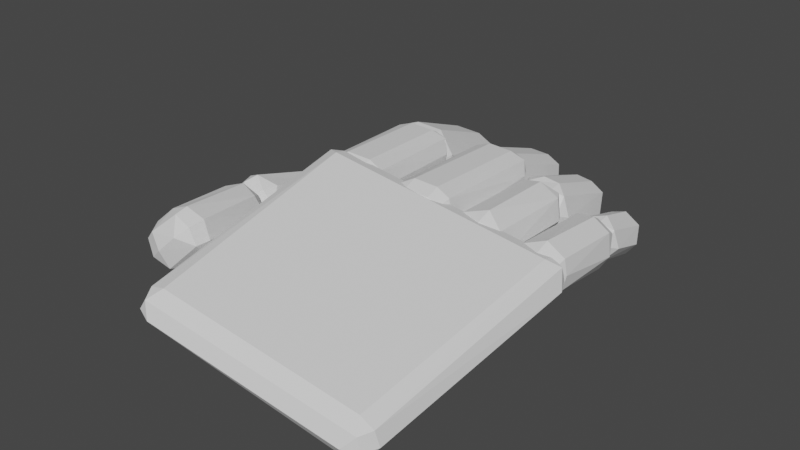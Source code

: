 # Source: hand.blend  (saved by Blender 3.1.7; exported with 4.5.12 LTS)
import bpy
from mathutils import Matrix  # noqa: F401  (used for matrix-valued properties, if any)

bpy.ops.wm.read_factory_settings(use_empty=True)
scene = bpy.context.scene
scene.name = 'Scene'

# ---- world
world_world = bpy.data.worlds.new('World'); scene.world = world_world
world_world.use_nodes = True; world_world.node_tree.nodes.clear()
_N = world_world.node_tree.nodes; _L = world_world.node_tree.links
n0 = _N.new('ShaderNodeOutputWorld'); n0.name = 'World Output'; n0.location = (300, 300)
n1 = _N.new('ShaderNodeBackground'); n1.name = 'Background'; n1.location = (10, 300)
n1.inputs[0].default_value = (0.05088, 0.05088, 0.05088, 1.0)
_L.new(n1.outputs[0], n0.inputs[0])
n0.is_active_output = True
world_world.color = (0.05088, 0.05088, 0.05088)
world_world.use_sun_shadow = False
world_world.sun_shadow_jitter_overblur = 0.0

# ---- meshes
me_cube_004 = bpy.data.meshes.new('Cube.004')
me_cube_004.from_pydata([(-0.04128, 0.04066, 0.001384), (-0.04008, 0.0498, 0.0232), (-0.0517, 0.09316, -0.02004), (-0.05051, 0.1023, 0.001784), (-0.01452, 0.04469, -0.00177), (-0.01332, 0.05383, 0.02005), (-0.02494, 0.09719, -0.02319), (-0.02375, 0.1063, -0.00137), (-0.02753, -0.09741, -0.003104), (-0.02417, -0.09931, 0.01276), (-0.03831, 0.009712, 0.01001), (-0.03449, 0.007616, 0.02973), (0.06577, -0.09078, -0.02136), (0.06913, -0.09268, -0.0055), (0.06802, 0.0174, -0.00977), (0.07184, 0.01531, 0.009955), (-0.03426, -0.005116, 0.004475), (-0.03222, -0.002724, 0.02692), (-0.04308, 0.05698, -0.001343), (-0.04105, 0.05938, 0.0211), (-0.008559, -0.001717, 0.001781), (-0.006523, 0.000675, 0.02422), (-0.01738, 0.06038, -0.004037), (-0.01535, 0.06278, 0.01841), (-0.003905, -0.002995, 0.001766), (-0.001972, -0.0003566, 0.0242), (-0.01174, 0.06872, -0.005997), (-0.009805, 0.07136, 0.01643), (0.02192, -0.0004484, -0.0007588), (0.02385, 0.00219, 0.02167), (0.01408, 0.07127, -0.008522), (0.01602, 0.07391, 0.01391), (0.02145, 0.002083, -0.001557), (0.02497, 0.004216, 0.01943), (0.01723, 0.05618, -0.006348), (0.02075, 0.05831, 0.01464), (0.04337, 0.003454, -0.005371), (0.04689, 0.005588, 0.01562), (0.03915, 0.05755, -0.01016), (0.04267, 0.05968, 0.01083), (-0.009922, 0.05371, -0.003355), (-0.00865, 0.06167, 0.01657), (-0.01782, 0.1037, -0.02282), (-0.01655, 0.1117, -0.002898), (0.01448, 0.05653, -0.006037), (0.01576, 0.06448, 0.01388), (0.006583, 0.1065, -0.0255), (0.007856, 0.1145, -0.00558), (0.01788, 0.04454, -0.004535), (0.02093, 0.05231, 0.01579), (0.0119, 0.09214, -0.02182), (0.01495, 0.09991, -0.001489), (0.04059, 0.04596, -0.008487), (0.04364, 0.05373, 0.01184), (0.03461, 0.09356, -0.02577), (0.03766, 0.1013, -0.005441), (-0.04315, -0.07231, -0.004252), (-0.05659, -0.07344, 0.009785), (-0.05461, -0.0257, -0.01146), (-0.06805, -0.02683, 0.002579), (-0.02585, -0.06541, 0.01287), (-0.03928, -0.06654, 0.02691), (-0.0373, -0.0188, 0.005667), (-0.05074, -0.01993, 0.0197), (0.04558, 0.003418, -0.006822), (0.04951, 0.006065, 0.01496), (0.04319, 0.0526, -0.01236), (0.04712, 0.05524, 0.00942), (0.06619, 0.003993, -0.01061), (0.07012, 0.00664, 0.01118), (0.0638, 0.05317, -0.01615), (0.06773, 0.05582, 0.005633), (0.04552, 0.04602, -0.009533), (0.04875, 0.05218, 0.008058), (0.0416, 0.08039, -0.02086), (0.04482, 0.08656, -0.003271), (0.06317, 0.04687, -0.01307), (0.0664, 0.05303, 0.004524), (0.05925, 0.08124, -0.0244), (0.06248, 0.08741, -0.006806), (-0.05448, -0.02953, -0.01036), (-0.06962, -0.02666, 0.002688), (-0.05897, 0.01225, -0.02475), (-0.0741, 0.01512, -0.0117), (-0.03732, -0.02144, 0.007771), (-0.05245, -0.01857, 0.02082), (-0.0418, 0.02034, -0.006614), (-0.05694, 0.02321, 0.006435)], [], [(0, 1, 3, 2), (2, 3, 7, 6), (6, 7, 5, 4), (4, 5, 1, 0), (2, 6, 4, 0), (7, 3, 1, 5), (8, 9, 11, 10), (10, 11, 15, 14), (14, 15, 13, 12), (12, 13, 9, 8), (10, 14, 12, 8), (15, 11, 9, 13), (16, 17, 19, 18), (18, 19, 23, 22), (22, 23, 21, 20), (20, 21, 17, 16), (18, 22, 20, 16), (23, 19, 17, 21), (24, 25, 27, 26), (26, 27, 31, 30), (30, 31, 29, 28), (28, 29, 25, 24), (26, 30, 28, 24), (31, 27, 25, 29), (32, 33, 35, 34), (34, 35, 39, 38), (38, 39, 37, 36), (36, 37, 33, 32), (34, 38, 36, 32), (39, 35, 33, 37), (40, 41, 43, 42), (42, 43, 47, 46), (46, 47, 45, 44), (44, 45, 41, 40), (42, 46, 44, 40), (47, 43, 41, 45), (48, 49, 51, 50), (50, 51, 55, 54), (54, 55, 53, 52), (52, 53, 49, 48), (50, 54, 52, 48), (55, 51, 49, 53), (56, 57, 59, 58), (58, 59, 63, 62), (62, 63, 61, 60), (60, 61, 57, 56), (58, 62, 60, 56), (63, 59, 57, 61), (64, 65, 67, 66), (66, 67, 71, 70), (70, 71, 69, 68), (68, 69, 65, 64), (66, 70, 68, 64), (71, 67, 65, 69), (72, 73, 75, 74), (74, 75, 79, 78), (78, 79, 77, 76), (76, 77, 73, 72), (74, 78, 76, 72), (79, 75, 73, 77), (80, 81, 83, 82), (82, 83, 87, 86), (86, 87, 85, 84), (84, 85, 81, 80), (82, 86, 84, 80), (87, 83, 81, 85)])
_uv = me_cube_004.uv_layers.new(name='UVMap')
_uv.uv.foreach_set('vector', [0.375, 0.0, 0.625, 0.0, 0.625, 0.25, 0.375, 0.25, 0.375, 0.25, 0.625, 0.25, 0.625, 0.5, 0.375, 0.5, 0.375, 0.5, 0.625, 0.5, 0.625, 0.75, 0.375, 0.75, 0.375, 0.75, 0.625, 0.75, 0.625, 1.0, 0.375, 1.0, 0.125, 0.5, 0.375, 0.5, 0.375, 0.75, 0.125, 0.75, 0.625, 0.5, 0.875, 0.5, 0.875, 0.75, 0.625, 0.75, 0.375, 0.0, 0.625, 0.0, 0.625, 0.25, 0.375, 0.25, 0.375, 0.25, 0.625, 0.25, 0.625, 0.5, 0.375, 0.5, 0.375, 0.5, 0.625, 0.5, 0.625, 0.75, 0.375, 0.75, 0.375, 0.75, 0.625, 0.75, 0.625, 1.0, 0.375, 1.0, 0.125, 0.5, 0.375, 0.5, 0.375, 0.75, 0.125, 0.75, 0.625, 0.5, 0.875, 0.5, 0.875, 0.75, 0.625, 0.75, 0.375, 0.0, 0.625, 0.0, 0.625, 0.25, 0.375, 0.25, 0.375, 0.25, 0.625, 0.25, 0.625, 0.5, 0.375, 0.5, 0.375, 0.5, 0.625, 0.5, 0.625, 0.75, 0.375, 0.75, 0.375, 0.75, 0.625, 0.75, 0.625, 1.0, 0.375, 1.0, 0.125, 0.5, 0.375, 0.5, 0.375, 0.75, 0.125, 0.75, 0.625, 0.5, 0.875, 0.5, 0.875, 0.75, 0.625, 0.75, 0.375, 0.0, 0.625, 0.0, 0.625, 0.25, 0.375, 0.25, 0.375, 0.25, 0.625, 0.25, 0.625, 0.5, 0.375, 0.5, 0.375, 0.5, 0.625, 0.5, 0.625, 0.75, 0.375, 0.75, 0.375, 0.75, 0.625, 0.75, 0.625, 1.0, 0.375, 1.0, 0.125, 0.5, 0.375, 0.5, 0.375, 0.75, 0.125, 0.75, 0.625, 0.5, 0.875, 0.5, 0.875, 0.75, 0.625, 0.75, 0.375, 0.0, 0.625, 0.0, 0.625, 0.25, 0.375, 0.25, 0.375, 0.25, 0.625, 0.25, 0.625, 0.5, 0.375, 0.5, 0.375, 0.5, 0.625, 0.5, 0.625, 0.75, 0.375, 0.75, 0.375, 0.75, 0.625, 0.75, 0.625, 1.0, 0.375, 1.0, 0.125, 0.5, 0.375, 0.5, 0.375, 0.75, 0.125, 0.75, 0.625, 0.5, 0.875, 0.5, 0.875, 0.75, 0.625, 0.75, 0.375, 0.0, 0.625, 0.0, 0.625, 0.25, 0.375, 0.25, 0.375, 0.25, 0.625, 0.25, 0.625, 0.5, 0.375, 0.5, 0.375, 0.5, 0.625, 0.5, 0.625, 0.75, 0.375, 0.75, 0.375, 0.75, 0.625, 0.75, 0.625, 1.0, 0.375, 1.0, 0.125, 0.5, 0.375, 0.5, 0.375, 0.75, 0.125, 0.75, 0.625, 0.5, 0.875, 0.5, 0.875, 0.75, 0.625, 0.75, 0.375, 0.0, 0.625, 0.0, 0.625, 0.25, 0.375, 0.25, 0.375, 0.25, 0.625, 0.25, 0.625, 0.5, 0.375, 0.5, 0.375, 0.5, 0.625, 0.5, 0.625, 0.75, 0.375, 0.75, 0.375, 0.75, 0.625, 0.75, 0.625, 1.0, 0.375, 1.0, 0.125, 0.5, 0.375, 0.5, 0.375, 0.75, 0.125, 0.75, 0.625, 0.5, 0.875, 0.5, 0.875, 0.75, 0.625, 0.75, 0.375, 0.0, 0.625, 0.0, 0.625, 0.25, 0.375, 0.25, 0.375, 0.25, 0.625, 0.25, 0.625, 0.5, 0.375, 0.5, 0.375, 0.5, 0.625, 0.5, 0.625, 0.75, 0.375, 0.75, 0.375, 0.75, 0.625, 0.75, 0.625, 1.0, 0.375, 1.0, 0.125, 0.5, 0.375, 0.5, 0.375, 0.75, 0.125, 0.75, 0.625, 0.5, 0.875, 0.5, 0.875, 0.75, 0.625, 0.75, 0.375, 0.0, 0.625, 0.0, 0.625, 0.25, 0.375, 0.25, 0.375, 0.25, 0.625, 0.25, 0.625, 0.5, 0.375, 0.5, 0.375, 0.5, 0.625, 0.5, 0.625, 0.75, 0.375, 0.75, 0.375, 0.75, 0.625, 0.75, 0.625, 1.0, 0.375, 1.0, 0.125, 0.5, 0.375, 0.5, 0.375, 0.75, 0.125, 0.75, 0.625, 0.5, 0.875, 0.5, 0.875, 0.75, 0.625, 0.75, 0.375, 0.0, 0.625, 0.0, 0.625, 0.25, 0.375, 0.25, 0.375, 0.25, 0.625, 0.25, 0.625, 0.5, 0.375, 0.5, 0.375, 0.5, 0.625, 0.5, 0.625, 0.75, 0.375, 0.75, 0.375, 0.75, 0.625, 0.75, 0.625, 1.0, 0.375, 1.0, 0.125, 0.5, 0.375, 0.5, 0.375, 0.75, 0.125, 0.75, 0.625, 0.5, 0.875, 0.5, 0.875, 0.75, 0.625, 0.75, 0.375, 0.0, 0.625, 0.0, 0.625, 0.25, 0.375, 0.25, 0.375, 0.25, 0.625, 0.25, 0.625, 0.5, 0.375, 0.5, 0.375, 0.5, 0.625, 0.5, 0.625, 0.75, 0.375, 0.75, 0.375, 0.75, 0.625, 0.75, 0.625, 1.0, 0.375, 1.0, 0.125, 0.5, 0.375, 0.5, 0.375, 0.75, 0.125, 0.75, 0.625, 0.5, 0.875, 0.5, 0.875, 0.75, 0.625, 0.75])
me_cube_004.use_remesh_fix_poles = True
me_cube_004.use_remesh_preserve_attributes = False
me_cube_004.use_mirror_vertex_groups = False
me_cube_004.update()

# ---- objects
ob_index_2 = bpy.data.objects.new('Index 2', me_cube_004)

# ---- transforms, parenting, visibility, modifiers, constraints
ob_index_2.location = (0.0, 0.0, 0.0)
ob_index_2.lineart.crease_threshold = 0.0
_m = ob_index_2.modifiers.new('Bevel', 'BEVEL')
_m.width = 2.14
_m.width_pct = 2.14
_m.segments = 2
_m.profile = 0.4725
_m = ob_index_2.modifiers.new('Decimate', 'DECIMATE')
_m.ratio = 0.6494

# ---- collection membership
scene.collection.objects.link(ob_index_2)

# ---- scene / render settings (as saved in the file)
scene.frame_start = 1; scene.frame_end = 250; scene.frame_set(1)
scene.render.engine = 'BLENDER_EEVEE_NEXT'
scene.cycles.use_denoising = False
scene.cycles.samples = 128
scene.cycles.sampling_pattern = 'TABULATED_SOBOL'
scene.cycles.use_adaptive_sampling = False
scene.cycles.use_light_tree = False
scene.view_settings.view_transform = 'Filmic'
bpy.context.view_layer.update()

# ---- added for rendering (the .blend has no active camera and no usable light): camera, sun
cam_auto = bpy.data.cameras.new('AutoCamera')
cam_auto.lens = 50.0
cam_auto.sensor_width = 36.0
cam_auto.clip_end = 1000.0
ob_auto_camera = bpy.data.objects.new('AutoCamera', cam_auto)
scene.collection.objects.link(ob_auto_camera)
ob_auto_camera.location = (0.236314, -0.277112, 0.191515)
ob_auto_camera.rotation_euler = (1.09748, -7.21219e-08, 0.694738)
scene.camera = ob_auto_camera
light_auto_sun = bpy.data.lights.new('AutoSun', 'SUN')
light_auto_sun.energy = 3.0
light_auto_sun.angle = 0.0523599
ob_auto_sun = bpy.data.objects.new('AutoSun', light_auto_sun)
scene.collection.objects.link(ob_auto_sun)
ob_auto_sun.rotation_euler = (0.872665, 0.174533, 0.523599)
bpy.context.view_layer.update()
